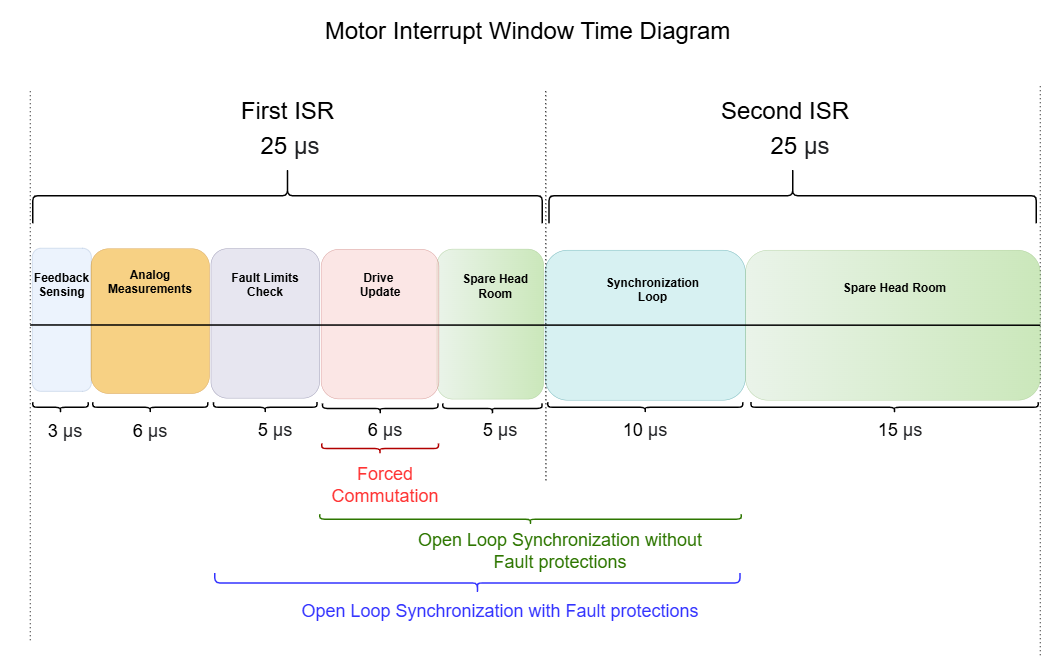

The diagram above was exported from draw.io. Its source (the exported page's mxGraphModel, read from the mxfile embedded in the PNG):
<mxGraphModel dx="4450" dy="3254" grid="1" gridSize="10" guides="1" tooltips="1" connect="1" arrows="1" fold="1" page="1" pageScale="1" pageWidth="850" pageHeight="1100" math="0" shadow="0">
  <root>
    <mxCell id="0" />
    <mxCell id="1" parent="0" />
    <mxCell id="O1jvLiWGb96ELllIM1Df-26" value="" style="rounded=1;whiteSpace=wrap;html=1;rotation=-90;opacity=50;fillColor=#b0e3e6;strokeColor=#0e8088;" parent="1" vertex="1">
      <mxGeometry x="1040" y="-610.4100000000001" width="300" height="400.7" as="geometry" />
    </mxCell>
    <mxCell id="O1jvLiWGb96ELllIM1Df-29" value="" style="rounded=1;whiteSpace=wrap;html=1;rotation=-90;opacity=50;fillColor=#d5e8d4;strokeColor=#82b366;gradientColor=#97d077;" parent="1" vertex="1">
      <mxGeometry x="730" y="-518.93" width="300" height="213.32" as="geometry" />
    </mxCell>
    <mxCell id="O1jvLiWGb96ELllIM1Df-24" value="" style="rounded=1;whiteSpace=wrap;html=1;rotation=-90;opacity=50;fillColor=#dae8fc;strokeColor=#6c8ebf;" parent="1" vertex="1">
      <mxGeometry x="-120" y="-480" width="286.25" height="118.13" as="geometry" />
    </mxCell>
    <mxCell id="O1jvLiWGb96ELllIM1Df-25" value="" style="rounded=1;whiteSpace=wrap;html=1;rotation=-90;opacity=50;fillColor=#f8cecc;strokeColor=#b85450;" parent="1" vertex="1">
      <mxGeometry x="510" y="-530.0000000000001" width="299.11" height="235.46" as="geometry" />
    </mxCell>
    <mxCell id="O1jvLiWGb96ELllIM1Df-5" value="" style="shape=curlyBracket;whiteSpace=wrap;html=1;rounded=1;labelPosition=left;verticalLabelPosition=middle;align=right;verticalAlign=middle;strokeWidth=3;rotation=90;" parent="1" vertex="1">
      <mxGeometry x="419.5" y="-1178.64" width="110" height="1018.99" as="geometry" />
    </mxCell>
    <mxCell id="O1jvLiWGb96ELllIM1Df-6" value="&lt;font style=&quot;font-size: 48px;&quot;&gt;&lt;font style=&quot;&quot;&gt;Motor&amp;nbsp;&lt;/font&gt;&lt;font style=&quot;&quot;&gt;Interrupt Window Time Diagram&lt;/font&gt;&lt;/font&gt;" style="text;html=1;align=center;verticalAlign=middle;whiteSpace=wrap;rounded=0;" parent="1" vertex="1">
      <mxGeometry x="-40" y="-1040" width="1990" height="80" as="geometry" />
    </mxCell>
    <mxCell id="O1jvLiWGb96ELllIM1Df-7" value="&lt;font style=&quot;font-size: 48px;&quot;&gt;25&amp;nbsp;&lt;span style=&quot;color: rgb(32, 33, 36); font-family: &amp;quot;Google Sans&amp;quot;, arial, sans-serif; text-align: left; background-color: rgb(255, 255, 255);&quot;&gt;µs&lt;/span&gt;&lt;/font&gt;" style="text;html=1;align=center;verticalAlign=middle;whiteSpace=wrap;rounded=0;" parent="1" vertex="1">
      <mxGeometry x="370" y="-810" width="220" height="80" as="geometry" />
    </mxCell>
    <mxCell id="O1jvLiWGb96ELllIM1Df-12" value="" style="shape=curlyBracket;whiteSpace=wrap;html=1;rounded=1;labelPosition=left;verticalLabelPosition=middle;align=right;verticalAlign=middle;rotation=-90;strokeWidth=3;" parent="1" vertex="1">
      <mxGeometry x="10.42" y="-301.26" width="20" height="110.84" as="geometry" />
    </mxCell>
    <mxCell id="O1jvLiWGb96ELllIM1Df-13" value="" style="shape=curlyBracket;whiteSpace=wrap;html=1;rounded=1;labelPosition=left;verticalLabelPosition=middle;align=right;verticalAlign=middle;rotation=-90;strokeWidth=3;" parent="1" vertex="1">
      <mxGeometry x="874.35" y="-343.04" width="20" height="198.69" as="geometry" />
    </mxCell>
    <mxCell id="O1jvLiWGb96ELllIM1Df-14" value="" style="shape=curlyBracket;whiteSpace=wrap;html=1;rounded=1;labelPosition=left;verticalLabelPosition=middle;align=right;verticalAlign=middle;rotation=-90;strokeWidth=3;" parent="1" vertex="1">
      <mxGeometry x="1180" y="-440.84000000000003" width="20" height="390" as="geometry" />
    </mxCell>
    <mxCell id="O1jvLiWGb96ELllIM1Df-15" value="" style="shape=curlyBracket;whiteSpace=wrap;html=1;rounded=1;labelPosition=left;verticalLabelPosition=middle;align=right;verticalAlign=middle;rotation=-90;strokeWidth=3;" parent="1" vertex="1">
      <mxGeometry x="190.00000000000006" y="-360.84000000000003" width="20" height="230" as="geometry" />
    </mxCell>
    <mxCell id="O1jvLiWGb96ELllIM1Df-16" value="" style="shape=curlyBracket;whiteSpace=wrap;html=1;rounded=1;labelPosition=left;verticalLabelPosition=middle;align=right;verticalAlign=middle;rotation=-90;strokeWidth=3;" parent="1" vertex="1">
      <mxGeometry x="420" y="-349.1099999999999" width="20" height="206.54" as="geometry" />
    </mxCell>
    <mxCell id="O1jvLiWGb96ELllIM1Df-17" value="&lt;font style=&quot;font-size: 36px;&quot;&gt;3&amp;nbsp;&lt;span style=&quot;color: rgb(32, 33, 36); font-family: &amp;quot;Google Sans&amp;quot;, arial, sans-serif; text-align: left; background-color: rgb(255, 255, 255);&quot;&gt;µs&lt;/span&gt;&lt;/font&gt;" style="text;html=1;align=center;verticalAlign=middle;whiteSpace=wrap;rounded=0;" parent="1" vertex="1">
      <mxGeometry x="-80" y="-240.00000000000003" width="220" height="80" as="geometry" />
    </mxCell>
    <mxCell id="O1jvLiWGb96ELllIM1Df-19" value="&lt;font style=&quot;font-size: 36px;&quot;&gt;10&amp;nbsp;&lt;span style=&quot;color: rgb(32, 33, 36); font-family: &amp;quot;Google Sans&amp;quot;, arial, sans-serif; text-align: left; background-color: rgb(255, 255, 255);&quot;&gt;µs&lt;/span&gt;&lt;/font&gt;" style="text;html=1;align=center;verticalAlign=middle;whiteSpace=wrap;rounded=0;" parent="1" vertex="1">
      <mxGeometry x="1080" y="-241.00000000000003" width="220" height="80" as="geometry" />
    </mxCell>
    <mxCell id="O1jvLiWGb96ELllIM1Df-20" value="&lt;font style=&quot;font-size: 36px;&quot;&gt;5&amp;nbsp;&lt;span style=&quot;color: rgb(32, 33, 36); font-family: &amp;quot;Google Sans&amp;quot;, arial, sans-serif; text-align: left; background-color: rgb(255, 255, 255);&quot;&gt;µs&lt;/span&gt;&lt;/font&gt;" style="text;html=1;align=center;verticalAlign=middle;whiteSpace=wrap;rounded=0;" parent="1" vertex="1">
      <mxGeometry x="790" y="-240.99999999999994" width="220" height="80" as="geometry" />
    </mxCell>
    <mxCell id="O1jvLiWGb96ELllIM1Df-21" value="&lt;font style=&quot;font-size: 36px;&quot;&gt;5&amp;nbsp;&lt;span style=&quot;color: rgb(32, 33, 36); font-family: &amp;quot;Google Sans&amp;quot;, arial, sans-serif; text-align: left; background-color: rgb(255, 255, 255);&quot;&gt;µs&lt;/span&gt;&lt;/font&gt;" style="text;html=1;align=center;verticalAlign=middle;whiteSpace=wrap;rounded=0;" parent="1" vertex="1">
      <mxGeometry x="340" y="-240.99999999999994" width="220" height="80" as="geometry" />
    </mxCell>
    <mxCell id="O1jvLiWGb96ELllIM1Df-22" value="" style="shape=curlyBracket;whiteSpace=wrap;html=1;rounded=1;labelPosition=left;verticalLabelPosition=middle;align=right;verticalAlign=middle;rotation=-90;strokeWidth=3;" parent="1" vertex="1">
      <mxGeometry x="650" y="-359.11" width="20" height="230.84" as="geometry" />
    </mxCell>
    <mxCell id="O1jvLiWGb96ELllIM1Df-23" value="&lt;font style=&quot;font-size: 36px;&quot;&gt;6&amp;nbsp;&lt;span style=&quot;color: rgb(32, 33, 36); font-family: &amp;quot;Google Sans&amp;quot;, arial, sans-serif; text-align: left; background-color: rgb(255, 255, 255);&quot;&gt;µs&lt;/span&gt;&lt;/font&gt;" style="text;html=1;align=center;verticalAlign=middle;whiteSpace=wrap;rounded=0;" parent="1" vertex="1">
      <mxGeometry x="560" y="-241" width="220" height="80" as="geometry" />
    </mxCell>
    <mxCell id="O1jvLiWGb96ELllIM1Df-18" value="&lt;font style=&quot;font-size: 36px;&quot;&gt;6&amp;nbsp;&lt;span style=&quot;color: rgb(32, 33, 36); font-family: &amp;quot;Google Sans&amp;quot;, arial, sans-serif; text-align: left; background-color: rgb(255, 255, 255);&quot;&gt;µs&lt;/span&gt;&lt;/font&gt;" style="text;html=1;align=center;verticalAlign=middle;whiteSpace=wrap;rounded=0;" parent="1" vertex="1">
      <mxGeometry x="90" y="-240.00000000000003" width="220" height="80" as="geometry" />
    </mxCell>
    <mxCell id="O1jvLiWGb96ELllIM1Df-27" value="" style="rounded=1;whiteSpace=wrap;html=1;rotation=-90;opacity=50;fillColor=#f0a30a;strokeColor=#BD7000;fontColor=#000000;" parent="1" vertex="1">
      <mxGeometry x="55.24000000000001" y="-536.71" width="289.53" height="236.88" as="geometry" />
    </mxCell>
    <mxCell id="O1jvLiWGb96ELllIM1Df-28" value="" style="rounded=1;whiteSpace=wrap;html=1;rotation=-90;opacity=50;fillColor=#d0cee2;strokeColor=#56517e;" parent="1" vertex="1">
      <mxGeometry x="280.52" y="-522.1700000000001" width="298.96" height="217.09" as="geometry" />
    </mxCell>
    <mxCell id="O1jvLiWGb96ELllIM1Df-31" value="&lt;font style=&quot;font-size: 24px;&quot;&gt;&lt;b&gt;Drive&amp;nbsp;&lt;/b&gt;&lt;/font&gt;&lt;div style=&quot;font-size: 24px;&quot;&gt;&lt;font style=&quot;font-size: 24px;&quot;&gt;&lt;b&gt;Update&lt;/b&gt;&lt;/font&gt;&lt;/div&gt;" style="text;html=1;align=center;verticalAlign=middle;whiteSpace=wrap;rounded=0;" parent="1" vertex="1">
      <mxGeometry x="549.56" y="-531.08" width="220" height="80" as="geometry" />
    </mxCell>
    <mxCell id="O1jvLiWGb96ELllIM1Df-32" value="&lt;font style=&quot;font-size: 24px;&quot;&gt;&lt;b&gt;Synchronization Loop&lt;/b&gt;&lt;/font&gt;" style="text;html=1;align=center;verticalAlign=middle;whiteSpace=wrap;rounded=0;" parent="1" vertex="1">
      <mxGeometry x="1095" y="-520.8399999999999" width="220" height="80" as="geometry" />
    </mxCell>
    <mxCell id="O1jvLiWGb96ELllIM1Df-33" value="&lt;font style=&quot;font-size: 24px;&quot;&gt;&lt;b&gt;Analog&lt;/b&gt;&lt;/font&gt;&lt;div style=&quot;font-size: 24px;&quot;&gt;&lt;font style=&quot;font-size: 24px;&quot;&gt;&lt;b&gt;Measurements&lt;/b&gt;&lt;/font&gt;&lt;/div&gt;" style="text;html=1;align=center;verticalAlign=middle;whiteSpace=wrap;rounded=0;" parent="1" vertex="1">
      <mxGeometry x="90" y="-536.7099999999998" width="220" height="80" as="geometry" />
    </mxCell>
    <mxCell id="O1jvLiWGb96ELllIM1Df-34" value="&lt;font style=&quot;font-size: 24px;&quot;&gt;&lt;b&gt;Fault Limits&lt;/b&gt;&lt;/font&gt;&lt;div style=&quot;font-size: 24px;&quot;&gt;&lt;font style=&quot;font-size: 24px;&quot;&gt;&lt;b&gt;Check&lt;/b&gt;&lt;/font&gt;&lt;/div&gt;" style="text;html=1;align=center;verticalAlign=middle;whiteSpace=wrap;rounded=0;" parent="1" vertex="1">
      <mxGeometry x="320" y="-531.08" width="220" height="80" as="geometry" />
    </mxCell>
    <mxCell id="O1jvLiWGb96ELllIM1Df-35" value="&lt;font style=&quot;font-size: 24px;&quot;&gt;&lt;b&gt;Spare Head Room&lt;/b&gt;&lt;/font&gt;" style="text;html=1;align=center;verticalAlign=middle;whiteSpace=wrap;rounded=0;" parent="1" vertex="1">
      <mxGeometry x="790" y="-537.72" width="201.38" height="100" as="geometry" />
    </mxCell>
    <mxCell id="5D-BGLEiDBIujVSbfuVu-1" value="" style="shape=curlyBracket;whiteSpace=wrap;html=1;rounded=1;labelPosition=left;verticalLabelPosition=middle;align=right;verticalAlign=middle;rotation=-90;strokeWidth=3;strokeColor=#B20000;" parent="1" vertex="1">
      <mxGeometry x="649.56" y="-280" width="20" height="233.45" as="geometry" />
    </mxCell>
    <mxCell id="5D-BGLEiDBIujVSbfuVu-2" value="&lt;span style=&quot;font-size: 36px;&quot;&gt;&lt;font color=&quot;#ff3333&quot;&gt;Forced Commutation&lt;/font&gt;&lt;/span&gt;" style="text;html=1;align=center;verticalAlign=middle;whiteSpace=wrap;rounded=0;" parent="1" vertex="1">
      <mxGeometry x="560" y="-130.83999999999995" width="220" height="80" as="geometry" />
    </mxCell>
    <mxCell id="5D-BGLEiDBIujVSbfuVu-3" value="" style="shape=curlyBracket;whiteSpace=wrap;html=1;rounded=1;labelPosition=left;verticalLabelPosition=middle;align=right;verticalAlign=middle;rotation=-90;strokeWidth=3;strokeColor=#2D7600;" parent="1" vertex="1">
      <mxGeometry x="950.59" y="-443.63" width="20" height="843.04" as="geometry" />
    </mxCell>
    <mxCell id="5D-BGLEiDBIujVSbfuVu-4" value="&lt;span style=&quot;font-size: 36px;&quot;&gt;&lt;font color=&quot;#2d7600&quot;&gt;Open Loop Synchronization without Fault protections&lt;/font&gt;&lt;/span&gt;" style="text;html=1;align=center;verticalAlign=middle;whiteSpace=wrap;rounded=0;" parent="1" vertex="1">
      <mxGeometry x="730" width="580" height="80" as="geometry" />
    </mxCell>
    <mxCell id="5D-BGLEiDBIujVSbfuVu-5" value="" style="shape=curlyBracket;whiteSpace=wrap;html=1;rounded=1;labelPosition=left;verticalLabelPosition=middle;align=right;verticalAlign=middle;strokeWidth=3;rotation=-90;strokeColor=#3333FF;" parent="1" vertex="1">
      <mxGeometry x="834.35" y="-420" width="40" height="1050.59" as="geometry" />
    </mxCell>
    <mxCell id="5D-BGLEiDBIujVSbfuVu-6" value="&lt;span style=&quot;font-size: 36px;&quot;&gt;&lt;font color=&quot;#3333ff&quot;&gt;Open Loop Synchronization with Fault protections&lt;/font&gt;&lt;/span&gt;" style="text;html=1;align=center;verticalAlign=middle;whiteSpace=wrap;rounded=0;" parent="1" vertex="1">
      <mxGeometry x="485" y="120" width="830" height="80" as="geometry" />
    </mxCell>
    <mxCell id="5D-BGLEiDBIujVSbfuVu-8" value="" style="endArrow=none;dashed=1;html=1;dashPattern=1 3;strokeWidth=2;rounded=0;" parent="1" edge="1">
      <mxGeometry width="50" height="50" relative="1" as="geometry">
        <mxPoint x="-40" y="220" as="sourcePoint" />
        <mxPoint x="-40" y="-880" as="targetPoint" />
      </mxGeometry>
    </mxCell>
    <mxCell id="O1jvLiWGb96ELllIM1Df-30" value="&lt;font style=&quot;font-size: 24px;&quot;&gt;&lt;b&gt;Feedback Sensing&lt;/b&gt;&lt;/font&gt;" style="text;html=1;align=center;verticalAlign=middle;whiteSpace=wrap;rounded=0;" parent="1" vertex="1">
      <mxGeometry x="-46.87" y="-544.4300000000001" width="140" height="106.71" as="geometry" />
    </mxCell>
    <mxCell id="uEDyY-fV0sJuM86FAYHi-8" value="" style="endArrow=none;dashed=1;html=1;dashPattern=1 3;strokeWidth=2;rounded=0;" parent="1" edge="1">
      <mxGeometry width="50" height="50" relative="1" as="geometry">
        <mxPoint x="1980" y="250" as="sourcePoint" />
        <mxPoint x="1980" y="-890" as="targetPoint" />
      </mxGeometry>
    </mxCell>
    <mxCell id="4eLla4Ll0QNUCR0-UX7G-1" value="" style="shape=curlyBracket;whiteSpace=wrap;html=1;rounded=1;labelPosition=left;verticalLabelPosition=middle;align=right;verticalAlign=middle;strokeWidth=3;rotation=90;" parent="1" vertex="1">
      <mxGeometry x="1429.78" y="-1156.39" width="110" height="974.5" as="geometry" />
    </mxCell>
    <mxCell id="4eLla4Ll0QNUCR0-UX7G-2" value="" style="rounded=1;whiteSpace=wrap;html=1;rotation=-90;opacity=50;fillColor=#d5e8d4;strokeColor=#82b366;gradientColor=#97d077;" parent="1" vertex="1">
      <mxGeometry x="1535.27" y="-704.84" width="300" height="589.58" as="geometry" />
    </mxCell>
    <mxCell id="4eLla4Ll0QNUCR0-UX7G-3" value="&lt;font style=&quot;font-size: 24px;&quot;&gt;&lt;b&gt;Spare Head Room&lt;/b&gt;&lt;/font&gt;" style="text;html=1;align=center;verticalAlign=middle;whiteSpace=wrap;rounded=0;" parent="1" vertex="1">
      <mxGeometry x="1503.68" y="-523.63" width="370" height="80" as="geometry" />
    </mxCell>
    <mxCell id="4eLla4Ll0QNUCR0-UX7G-6" value="&lt;span style=&quot;font-size: 48px;&quot;&gt;First ISR&lt;/span&gt;" style="text;html=1;align=center;verticalAlign=middle;whiteSpace=wrap;rounded=0;" parent="1" vertex="1">
      <mxGeometry x="270" y="-880" width="410" height="80" as="geometry" />
    </mxCell>
    <mxCell id="4eLla4Ll0QNUCR0-UX7G-7" value="&lt;font style=&quot;font-size: 48px;&quot;&gt;25&amp;nbsp;&lt;span style=&quot;color: rgb(32, 33, 36); font-family: &amp;quot;Google Sans&amp;quot;, arial, sans-serif; text-align: left; background-color: rgb(255, 255, 255);&quot;&gt;µs&lt;/span&gt;&lt;/font&gt;" style="text;html=1;align=center;verticalAlign=middle;whiteSpace=wrap;rounded=0;" parent="1" vertex="1">
      <mxGeometry x="1390" y="-810" width="220" height="80" as="geometry" />
    </mxCell>
    <mxCell id="4eLla4Ll0QNUCR0-UX7G-8" value="&lt;span style=&quot;font-size: 48px;&quot;&gt;Second ISR&lt;/span&gt;" style="text;html=1;align=center;verticalAlign=middle;whiteSpace=wrap;rounded=0;" parent="1" vertex="1">
      <mxGeometry x="1060" y="-880" width="820" height="80" as="geometry" />
    </mxCell>
    <mxCell id="f38ocKNdtzvSsjfOQqGG-4" value="" style="shape=curlyBracket;whiteSpace=wrap;html=1;rounded=1;labelPosition=left;verticalLabelPosition=middle;align=right;verticalAlign=middle;rotation=-90;strokeWidth=3;" parent="1" vertex="1">
      <mxGeometry x="1678.68" y="-533" width="20" height="574.32" as="geometry" />
    </mxCell>
    <mxCell id="f38ocKNdtzvSsjfOQqGG-5" value="&lt;font style=&quot;font-size: 36px;&quot;&gt;15&amp;nbsp;&lt;span style=&quot;color: rgb(32, 33, 36); font-family: &amp;quot;Google Sans&amp;quot;, arial, sans-serif; text-align: left; background-color: rgb(255, 255, 255);&quot;&gt;µs&lt;/span&gt;&lt;/font&gt;" style="text;html=1;align=center;verticalAlign=middle;whiteSpace=wrap;rounded=0;" parent="1" vertex="1">
      <mxGeometry x="1590" y="-240.99999999999994" width="220" height="80" as="geometry" />
    </mxCell>
    <mxCell id="2wBh28mDafcyBOE5rwDi-3" value="" style="endArrow=none;html=1;rounded=0;strokeWidth=3;entryX=0.5;entryY=1;entryDx=0;entryDy=0;" parent="1" target="4eLla4Ll0QNUCR0-UX7G-2" edge="1">
      <mxGeometry width="50" height="50" relative="1" as="geometry">
        <mxPoint x="-40" y="-410.56" as="sourcePoint" />
        <mxPoint x="970" y="-411" as="targetPoint" />
      </mxGeometry>
    </mxCell>
    <mxCell id="mMg4s8ijCgmqKGr0Wmsh-1" value="" style="endArrow=none;dashed=1;html=1;dashPattern=1 3;strokeWidth=2;rounded=0;" edge="1" parent="1">
      <mxGeometry width="50" height="50" relative="1" as="geometry">
        <mxPoint x="991.38" y="-100" as="sourcePoint" />
        <mxPoint x="991" y="-880" as="targetPoint" />
      </mxGeometry>
    </mxCell>
  </root>
</mxGraphModel>